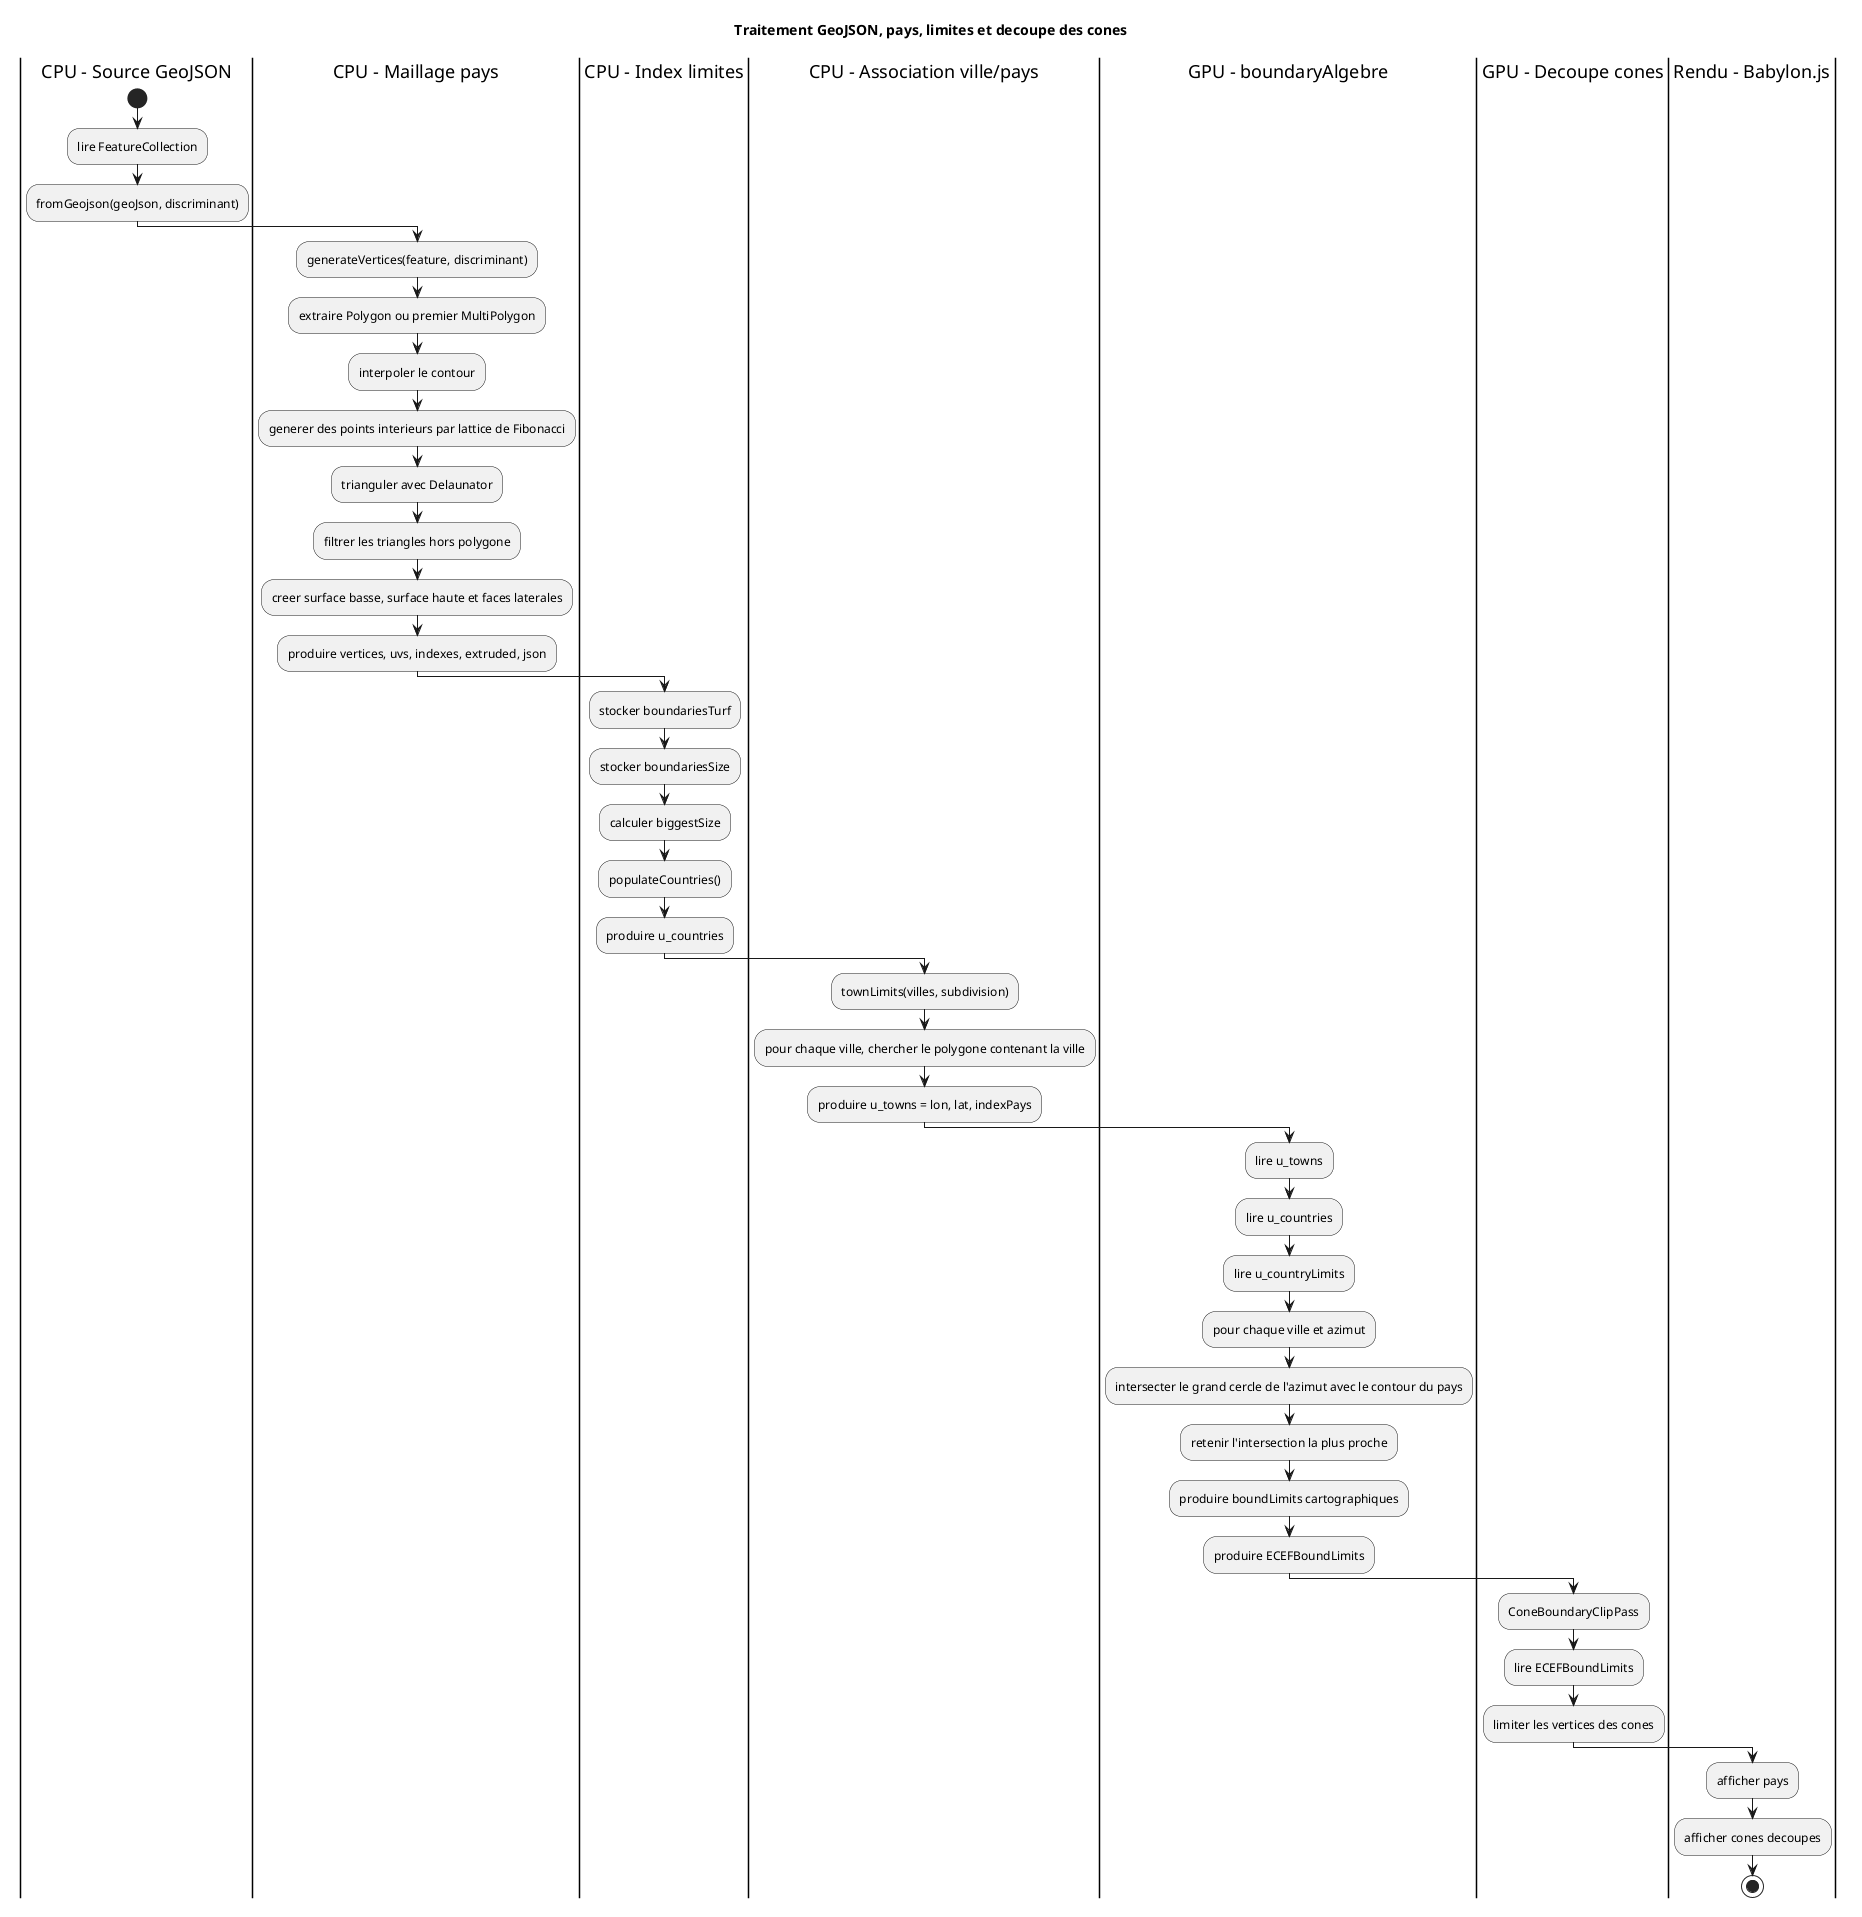

The diagram above was rendered by PlantUML. Its source (embedded in the PNG):
@startuml
title Traitement GeoJSON, pays, limites et decoupe des cones

|CPU - Source GeoJSON|
start
:lire FeatureCollection;
:fromGeojson(geoJson, discriminant);

|CPU - Maillage pays|
:generateVertices(feature, discriminant);
:extraire Polygon ou premier MultiPolygon;
:interpoler le contour;
:generer des points interieurs par lattice de Fibonacci;
:trianguler avec Delaunator;
:filtrer les triangles hors polygone;
:creer surface basse, surface haute et faces laterales;
:produire vertices, uvs, indexes, extruded, json;

|CPU - Index limites|
:stocker boundariesTurf;
:stocker boundariesSize;
:calculer biggestSize;
:populateCountries();
:produire u_countries;

|CPU - Association ville/pays|
:townLimits(villes, subdivision);
:pour chaque ville, chercher le polygone contenant la ville;
:produire u_towns = lon, lat, indexPays;

|GPU - boundaryAlgebre|
:lire u_towns;
:lire u_countries;
:lire u_countryLimits;
:pour chaque ville et azimut;
:intersecter le grand cercle de l'azimut avec le contour du pays;
:retenir l'intersection la plus proche;
:produire boundLimits cartographiques;
:produire ECEFBoundLimits;

|GPU - Decoupe cones|
:ConeBoundaryClipPass;
:lire ECEFBoundLimits;
:limiter les vertices des cones;

|Rendu - Babylon.js|
:afficher pays;
:afficher cones decoupes;
stop
@enduml